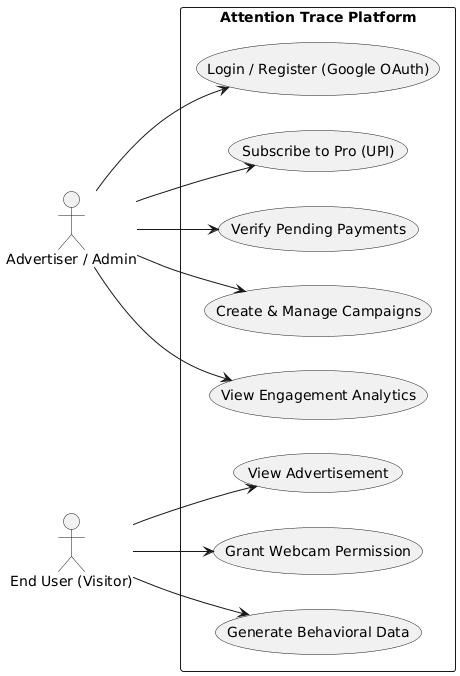

The diagram above was rendered by PlantUML. Its source (embedded in the PNG):
@startuml
left to right direction
skinparam packageStyle rectangle

actor "Advertiser / Admin" as User1
actor "End User (Visitor)" as User2

rectangle "Attention Trace Platform" {
  usecase "Login / Register (Google OAuth)" as UC1
  usecase "Subscribe to Pro (UPI)" as UC2
  usecase "Verify Pending Payments" as UC3
  usecase "Create & Manage Campaigns" as UC4
  usecase "View Engagement Analytics" as UC5
  usecase "View Advertisement" as UC6
  usecase "Grant Webcam Permission" as UC7
  usecase "Generate Behavioral Data" as UC8
}

User1 --> UC1
User1 --> UC2
User1 --> UC4
User1 --> UC5

' Admin specific
User1 --> UC3

User2 --> UC6
User2 --> UC7
User2 --> UC8
@enduml